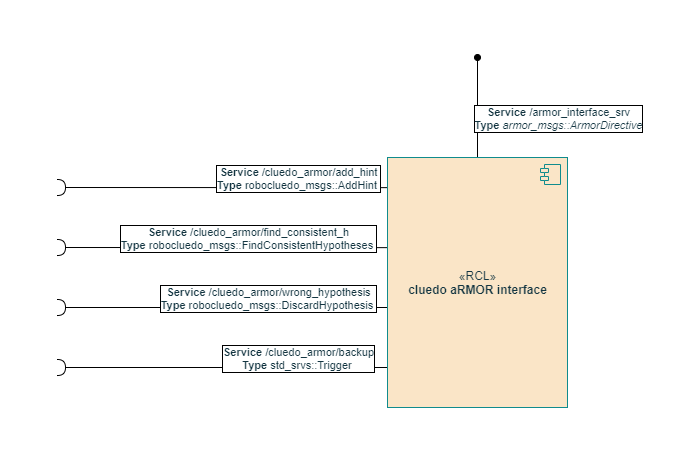

The diagram above was exported from draw.io. Its source (the exported page's mxGraphModel, read from the mxfile embedded in the PNG):
<mxGraphModel dx="1422" dy="814" grid="1" gridSize="10" guides="1" tooltips="1" connect="1" arrows="1" fold="1" page="1" pageScale="1" pageWidth="827" pageHeight="1169" math="0" shadow="0">
  <root>
    <mxCell id="0" />
    <mxCell id="1" parent="0" />
    <mxCell id="i0u2eB4NQAD7dOR92DGv-2" style="edgeStyle=orthogonalEdgeStyle;rounded=0;orthogonalLoop=1;jettySize=auto;html=1;fontColor=#143642;endArrow=oval;endFill=1;strokeColor=default;fillColor=#FAE5C7;" parent="1" source="i0u2eB4NQAD7dOR92DGv-11" edge="1">
      <mxGeometry relative="1" as="geometry">
        <mxPoint x="480" y="160" as="targetPoint" />
      </mxGeometry>
    </mxCell>
    <mxCell id="JGZ0-j-Xg2byjrgx9GVN-1" value="&lt;b&gt;Service&amp;nbsp;&lt;/b&gt;/armor_interface_srv&lt;br&gt;&lt;b&gt;Type&lt;/b&gt;&amp;nbsp;&lt;i&gt;armor_msgs::ArmorDirective&lt;/i&gt;" style="edgeLabel;html=1;align=center;verticalAlign=middle;resizable=0;points=[];fontColor=#143642;labelBorderColor=#000000;" vertex="1" connectable="0" parent="i0u2eB4NQAD7dOR92DGv-2">
      <mxGeometry x="0.3385" y="-3" relative="1" as="geometry">
        <mxPoint x="77" y="27" as="offset" />
      </mxGeometry>
    </mxCell>
    <mxCell id="i0u2eB4NQAD7dOR92DGv-3" style="edgeStyle=elbowEdgeStyle;rounded=0;orthogonalLoop=1;jettySize=auto;elbow=vertical;html=1;fontColor=#143642;endArrow=halfCircle;endFill=0;strokeColor=default;fillColor=#FAE5C7;" parent="1" edge="1">
      <mxGeometry relative="1" as="geometry">
        <mxPoint x="60" y="290" as="targetPoint" />
        <mxPoint x="390" y="290.1428571428571" as="sourcePoint" />
      </mxGeometry>
    </mxCell>
    <mxCell id="i0u2eB4NQAD7dOR92DGv-4" value="&lt;b&gt;Service &lt;/b&gt;/cluedo_armor/add_hint&lt;br&gt;&lt;b&gt;Type&lt;/b&gt;&amp;nbsp;robocluedo_msgs::AddHint&amp;nbsp;" style="edgeLabel;html=1;align=center;verticalAlign=middle;resizable=0;points=[];fontColor=#143642;labelBorderColor=#000000;" parent="i0u2eB4NQAD7dOR92DGv-3" vertex="1" connectable="0">
      <mxGeometry x="0.3887" y="-1" relative="1" as="geometry">
        <mxPoint x="139" y="-9" as="offset" />
      </mxGeometry>
    </mxCell>
    <mxCell id="i0u2eB4NQAD7dOR92DGv-5" style="edgeStyle=elbowEdgeStyle;rounded=0;orthogonalLoop=1;jettySize=auto;elbow=vertical;html=1;fontColor=#143642;endArrow=halfCircle;endFill=0;strokeColor=default;fillColor=#FAE5C7;" parent="1" edge="1">
      <mxGeometry relative="1" as="geometry">
        <mxPoint x="60" y="350" as="targetPoint" />
        <mxPoint x="390" y="350.1428571428571" as="sourcePoint" />
      </mxGeometry>
    </mxCell>
    <mxCell id="i0u2eB4NQAD7dOR92DGv-6" value="&lt;b&gt;Service&amp;nbsp;&lt;/b&gt;/cluedo_armor/find_consistent_h&lt;br&gt;&lt;b&gt;Type&lt;/b&gt;&amp;nbsp;robocluedo_msgs::FindConsistentHypotheses&amp;nbsp;" style="edgeLabel;html=1;align=center;verticalAlign=middle;resizable=0;points=[];fontColor=#143642;labelBorderColor=#000000;" parent="i0u2eB4NQAD7dOR92DGv-5" vertex="1" connectable="0">
      <mxGeometry x="0.026" relative="1" as="geometry">
        <mxPoint x="29" y="-10" as="offset" />
      </mxGeometry>
    </mxCell>
    <mxCell id="i0u2eB4NQAD7dOR92DGv-7" style="edgeStyle=elbowEdgeStyle;rounded=0;orthogonalLoop=1;jettySize=auto;elbow=vertical;html=1;fontColor=#143642;endArrow=halfCircle;endFill=0;strokeColor=default;fillColor=#FAE5C7;" parent="1" source="i0u2eB4NQAD7dOR92DGv-11" edge="1">
      <mxGeometry relative="1" as="geometry">
        <mxPoint x="60" y="410" as="targetPoint" />
      </mxGeometry>
    </mxCell>
    <mxCell id="i0u2eB4NQAD7dOR92DGv-8" value="&lt;b&gt;Service&amp;nbsp;&lt;/b&gt;/cluedo_armor/wrong_hypothesis&lt;br&gt;&lt;b&gt;Type&lt;/b&gt;&amp;nbsp;robocluedo_msgs::DiscardHypothesis&amp;nbsp;" style="edgeLabel;html=1;align=center;verticalAlign=middle;resizable=0;points=[];fontColor=#143642;labelBorderColor=#000000;" parent="i0u2eB4NQAD7dOR92DGv-7" vertex="1" connectable="0">
      <mxGeometry x="-0.2359" y="-1" relative="1" as="geometry">
        <mxPoint x="6" y="-9" as="offset" />
      </mxGeometry>
    </mxCell>
    <mxCell id="i0u2eB4NQAD7dOR92DGv-9" style="edgeStyle=elbowEdgeStyle;rounded=0;orthogonalLoop=1;jettySize=auto;elbow=vertical;html=1;fontColor=#143642;endArrow=halfCircle;endFill=0;strokeColor=default;fillColor=#FAE5C7;" parent="1" edge="1">
      <mxGeometry relative="1" as="geometry">
        <mxPoint x="60" y="470" as="targetPoint" />
        <mxPoint x="390" y="470" as="sourcePoint" />
        <Array as="points">
          <mxPoint x="269" y="470" />
        </Array>
      </mxGeometry>
    </mxCell>
    <mxCell id="i0u2eB4NQAD7dOR92DGv-10" value="&lt;b&gt;Service&amp;nbsp;&lt;/b&gt;/cluedo_armor/backup&lt;br&gt;&lt;b&gt;Type&lt;/b&gt;&amp;nbsp;std_srvs::Trigger&amp;nbsp;" style="edgeLabel;html=1;align=center;verticalAlign=middle;resizable=0;points=[];fontColor=#143642;labelBorderColor=#000000;" parent="i0u2eB4NQAD7dOR92DGv-9" vertex="1" connectable="0">
      <mxGeometry x="-0.1822" y="-1" relative="1" as="geometry">
        <mxPoint x="45" y="-9" as="offset" />
      </mxGeometry>
    </mxCell>
    <mxCell id="i0u2eB4NQAD7dOR92DGv-11" value="«RCL»&lt;br&gt;&lt;b&gt;cluedo aRMOR interface&lt;/b&gt;" style="html=1;dropTarget=0;fontColor=#143642;strokeColor=#0F8B8D;fillColor=#FAE5C7;" parent="1" vertex="1">
      <mxGeometry x="390" y="260" width="180" height="250" as="geometry" />
    </mxCell>
    <mxCell id="i0u2eB4NQAD7dOR92DGv-12" value="" style="shape=module;jettyWidth=8;jettyHeight=4;fontColor=#143642;strokeColor=#0F8B8D;fillColor=#FAE5C7;" parent="i0u2eB4NQAD7dOR92DGv-11" vertex="1">
      <mxGeometry x="1" width="20" height="20" relative="1" as="geometry">
        <mxPoint x="-27" y="7" as="offset" />
      </mxGeometry>
    </mxCell>
  </root>
</mxGraphModel>